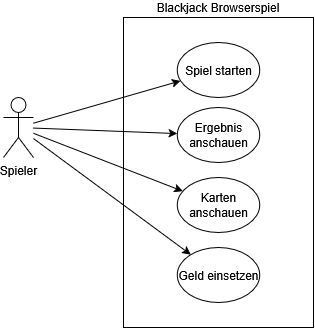

The diagram above was exported from draw.io. Its source (the exported page's mxGraphModel, read from the mxfile embedded in the PNG):
<mxGraphModel dx="1547" dy="388" grid="1" gridSize="10" guides="1" tooltips="1" connect="1" arrows="1" fold="1" page="1" pageScale="1" pageWidth="827" pageHeight="1169" math="0" shadow="0">
  <root>
    <mxCell id="0" />
    <mxCell id="1" parent="0" />
    <mxCell id="jBqP50lTHoc2j6yB1DXO-3" value="Blackjack Browserspiel" style="rounded=0;whiteSpace=wrap;html=1;labelPosition=center;verticalLabelPosition=top;align=center;verticalAlign=bottom;" vertex="1" parent="1">
      <mxGeometry x="-540" y="180" width="190" height="310" as="geometry" />
    </mxCell>
    <mxCell id="jBqP50lTHoc2j6yB1DXO-9" style="rounded=0;orthogonalLoop=1;jettySize=auto;html=1;" edge="1" parent="1" source="jBqP50lTHoc2j6yB1DXO-1" target="jBqP50lTHoc2j6yB1DXO-5">
      <mxGeometry relative="1" as="geometry" />
    </mxCell>
    <mxCell id="jBqP50lTHoc2j6yB1DXO-27" style="rounded=0;orthogonalLoop=1;jettySize=auto;html=1;" edge="1" parent="1" source="jBqP50lTHoc2j6yB1DXO-1" target="jBqP50lTHoc2j6yB1DXO-21">
      <mxGeometry relative="1" as="geometry" />
    </mxCell>
    <mxCell id="jBqP50lTHoc2j6yB1DXO-28" style="rounded=0;orthogonalLoop=1;jettySize=auto;html=1;" edge="1" parent="1" source="jBqP50lTHoc2j6yB1DXO-1" target="jBqP50lTHoc2j6yB1DXO-22">
      <mxGeometry relative="1" as="geometry" />
    </mxCell>
    <mxCell id="jBqP50lTHoc2j6yB1DXO-31" style="rounded=0;orthogonalLoop=1;jettySize=auto;html=1;" edge="1" parent="1" source="jBqP50lTHoc2j6yB1DXO-1" target="jBqP50lTHoc2j6yB1DXO-30">
      <mxGeometry relative="1" as="geometry" />
    </mxCell>
    <mxCell id="jBqP50lTHoc2j6yB1DXO-1" value="Spieler" style="shape=umlActor;verticalLabelPosition=bottom;verticalAlign=top;html=1;outlineConnect=0;" vertex="1" parent="1">
      <mxGeometry x="-660" y="260" width="30" height="60" as="geometry" />
    </mxCell>
    <mxCell id="jBqP50lTHoc2j6yB1DXO-5" value="Spiel starten" style="ellipse;whiteSpace=wrap;html=1;" vertex="1" parent="1">
      <mxGeometry x="-486.25" y="205" width="82.5" height="55" as="geometry" />
    </mxCell>
    <mxCell id="jBqP50lTHoc2j6yB1DXO-21" value="Ergebnis anschauen" style="ellipse;whiteSpace=wrap;html=1;" vertex="1" parent="1">
      <mxGeometry x="-486.25" y="270" width="82.5" height="55" as="geometry" />
    </mxCell>
    <mxCell id="jBqP50lTHoc2j6yB1DXO-22" value="Karten anschauen" style="ellipse;whiteSpace=wrap;html=1;" vertex="1" parent="1">
      <mxGeometry x="-486.25" y="340" width="82.5" height="55" as="geometry" />
    </mxCell>
    <mxCell id="jBqP50lTHoc2j6yB1DXO-30" value="Geld einsetzen" style="ellipse;whiteSpace=wrap;html=1;" vertex="1" parent="1">
      <mxGeometry x="-486.25" y="410" width="82.5" height="55" as="geometry" />
    </mxCell>
  </root>
</mxGraphModel>